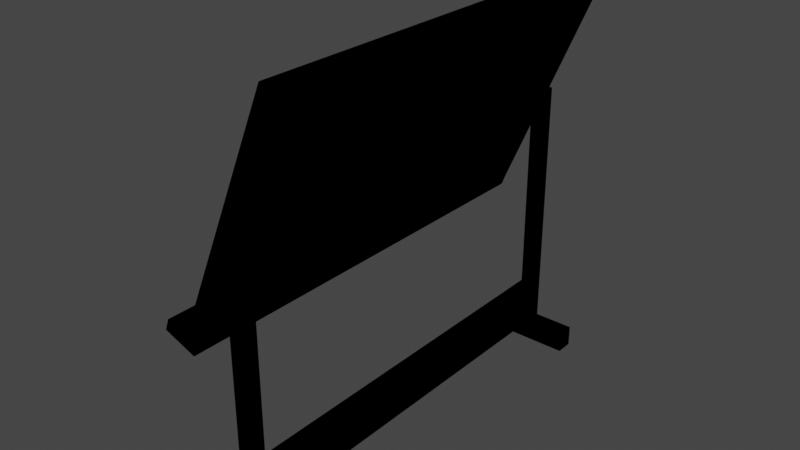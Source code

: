 # Source: whiteboard_UV.blend  (saved by Blender 2.80.75; exported with 4.5.12 LTS)
import bpy
from mathutils import Matrix  # noqa: F401  (used for matrix-valued properties, if any)

bpy.ops.wm.read_factory_settings(use_empty=True)
scene = bpy.context.scene
scene.name = 'Scene'

# ---- images (referenced by path relative to the original .blend; pixels are not part of the script)
import os
ASSET_DIR = os.environ.get("B2B_ASSET_DIR", "")  # directory of the original .blend (textures are referenced by path, not embedded)
HERE = os.path.dirname(os.path.abspath(__file__))  # packed textures are extracted next to this script under _unpacked/

def load_image(name, relpath, width, height, colorspace="sRGB"):
    """Load a texture the original file referenced (path relative to the .blend, or extracted next to this script)."""
    p = next((c for c in (os.path.join(HERE, relpath), os.path.join(ASSET_DIR, relpath)) if relpath and os.path.exists(c)), "")
    if p:
        img = bpy.data.images.load(p, check_existing=True)
        img.name = name
    else:  # same state as the original file: an image datablock whose file is absent (Cycles renders it pink)
        img = bpy.data.images.new(name, width, height)
        img.source = "FILE"
        img.filepath = "//" + (relpath or name)
    img.colorspace_settings.name = colorspace
    return img
img_base_grid_256_png = load_image('Base Grid 256.png', 'Base Grid 256.png', 1024, 1024, 'sRGB')

# ---- materials (node trees are filled in below, after node groups)
mat_material_001 = bpy.data.materials.new('Material.001')
mat_material_001.use_transparent_shadow = False

# ---- material node trees
mat_material_001.use_nodes = True; mat_material_001.node_tree.nodes.clear()
_N = mat_material_001.node_tree.nodes; _L = mat_material_001.node_tree.links
n0 = _N.new('ShaderNodeOutputMaterial'); n0.name = 'Material Output'; n0.location = (300, 300)
n0.target = 'EEVEE'
n1 = _N.new('ShaderNodeBsdfPrincipled'); n1.name = 'Principled BSDF'; n1.location = (10, 300)
n1.distribution = 'GGX'
n1.subsurface_method = 'BURLEY'
n1.inputs[3].default_value = 1.45
n1.inputs[27].default_value = (0.0, 0.0, 0.0, 1.0)
n1.inputs[28].default_value = 1.0
n2 = _N.new('ShaderNodeTexImage'); n2.name = 'Image Texture'; n2.location = (-280, 280)
n2.image = img_base_grid_256_png
n2.interpolation = 'Closest'
_L.new(n1.outputs[0], n0.inputs[0])
_L.new(n2.outputs[0], n1.inputs[0])
n0.is_active_output = True

# ---- world
world_world = bpy.data.worlds.new('World'); scene.world = world_world
world_world.use_nodes = True; world_world.node_tree.nodes.clear()
_N = world_world.node_tree.nodes; _L = world_world.node_tree.links
n0 = _N.new('ShaderNodeOutputWorld'); n0.name = 'World Output'; n0.location = (300, 300)
n1 = _N.new('ShaderNodeBackground'); n1.name = 'Background'; n1.location = (10, 300)
n1.inputs[0].default_value = (0.05088, 0.05088, 0.05088, 1.0)
_L.new(n1.outputs[0], n0.inputs[0])
n0.is_active_output = True
world_world.color = (0.05088, 0.05088, 0.05088)
world_world.use_sun_shadow = False
world_world.sun_shadow_jitter_overblur = 0.0

# ---- meshes
me_cube_004 = bpy.data.meshes.new('Cube.004')
me_cube_004.from_pydata([(-0.3989, -1.839, 1.445), (0.4865, -1.839, 3.516), (-0.3989, 1.808, 1.445), (0.4865, 1.808, 3.516), (-0.4576, -1.729, 1.603), (0.3397, -1.729, 3.432), (-0.4576, 1.698, 1.603), (0.3397, 1.698, 3.432), (-0.5017, 1.808, 1.482), (-0.5017, -1.839, 1.482), (0.4066, 1.696, 3.407), (-0.3907, 1.696, 1.578), (-0.3907, -1.732, 1.578), (0.4066, -1.732, 3.407), (-0.04691, -1.827, 0.1834), (-0.04691, -1.827, 0.5834), (-0.04691, 1.793, 0.1834), (-0.04691, 1.793, 0.5834), (0.04834, -1.827, 0.1834), (0.04834, -1.827, 0.5834), (0.04834, 1.793, 0.1834), (0.04834, 1.793, 0.5834), (-0.04691, 1.641, 0.1834), (-0.04691, -1.675, 0.1834), (-0.04691, -1.675, 0.5834), (-0.04691, 1.641, 0.5834), (0.04834, -1.675, 0.1834), (0.04834, 1.641, 0.1834), (0.04834, 1.641, 0.5834), (0.04834, -1.675, 0.5834), (-0.04691, 1.641, 2.355), (0.04834, -1.675, 2.355), (-0.04691, -1.675, 2.355), (0.04834, 1.641, 2.355), (-0.04691, -1.675, 8.941e-06), (-0.04691, -1.827, 8.941e-06), (0.04834, 1.793, 8.941e-06), (-0.04691, 1.793, 8.941e-06), (0.04834, 1.641, 8.941e-06), (0.04834, -1.827, 8.941e-06), (-0.04691, 1.641, 8.941e-06), (0.04834, -1.675, 8.941e-06), (-0.4234, 1.808, 1.378), (-0.4234, -1.839, 1.378), (-0.5261, 1.808, 1.415), (-0.5261, -1.839, 1.415), (-0.6537, -1.839, 1.538), (-0.6537, 1.808, 1.538), (-0.6782, -1.839, 1.471), (-0.6782, 1.808, 1.471), (-0.6801, -1.839, 1.547), (-0.6801, 1.808, 1.547), (-0.7046, -1.839, 1.48), (-0.7046, 1.808, 1.48), (-0.6413, -1.839, 1.572), (-0.6413, 1.808, 1.572), (-0.6676, -1.839, 1.581), (-0.6676, 1.808, 1.581), (-0.04691, 1.7, 2.355), (-0.04691, 1.793, 2.414), (0.04834, 1.793, 2.414), (0.04834, 1.7, 2.355), (0.04834, -1.734, 2.355), (0.04834, -1.827, 2.414), (-0.04691, -1.827, 2.414), (-0.04691, -1.734, 2.355), (-0.4031, -1.675, 0.1834), (-0.4031, -1.827, 0.1834), (0.4046, 1.641, 0.1834), (0.4046, 1.793, 0.1834), (-0.4031, 1.793, 0.1834), (-0.4031, 1.641, 0.1834), (0.4046, -1.827, 0.1834), (0.4046, -1.675, 0.1834), (-0.4031, -1.675, 8.941e-06), (-0.4031, -1.827, 8.941e-06), (0.4046, 1.641, 8.941e-06), (0.4046, 1.793, 8.941e-06), (-0.4031, 1.793, 8.941e-06), (-0.4031, 1.641, 8.941e-06), (0.4046, -1.827, 8.941e-06), (0.4046, -1.675, 8.941e-06), (-0.4689, 1.067, 1.585), (-0.5075, 1.067, 1.484), (-0.4688, 0.7225, 1.585), (-0.5075, 0.7225, 1.484), (-0.5706, 1.067, 1.624), (-0.6092, 1.067, 1.522), (-0.5705, 0.7224, 1.624), (-0.6091, 0.7224, 1.522), (-0.5188, 1.466, 1.548), (-0.5188, 1.239, 1.542), (-0.5, 1.466, 1.541), (-0.5044, 1.239, 1.536), (-0.4899, 1.466, 1.524), (-0.4968, 1.239, 1.523), (-0.4934, 1.466, 1.504), (-0.4994, 1.239, 1.508), (-0.5088, 1.466, 1.491), (-0.5112, 1.239, 1.498), (-0.5288, 1.466, 1.491), (-0.5265, 1.239, 1.498), (-0.5442, 1.466, 1.504), (-0.5382, 1.239, 1.508), (-0.5477, 1.466, 1.524), (-0.5409, 1.239, 1.523), (-0.5377, 1.466, 1.541), (-0.5332, 1.239, 1.536), (-0.5188, 1.251, 1.547), (-0.501, 1.251, 1.54), (-0.4915, 1.251, 1.524), (-0.4948, 1.251, 1.505), (-0.5093, 1.251, 1.493), (-0.5283, 1.251, 1.493), (-0.5428, 1.251, 1.505), (-0.5461, 1.251, 1.524), (-0.5366, 1.251, 1.54), (-0.5, 1.263, 1.541), (-0.4899, 1.263, 1.524), (-0.4934, 1.263, 1.504), (-0.5088, 1.263, 1.491), (-0.5288, 1.263, 1.491), (-0.5442, 1.263, 1.504), (-0.5477, 1.263, 1.524), (-0.5377, 1.263, 1.541), (-0.5188, 1.263, 1.548), (-0.5001, 1.159, 1.541), (-0.5188, 1.159, 1.548), (-0.4902, 1.159, 1.524), (-0.4936, 1.159, 1.505), (-0.5089, 1.159, 1.492), (-0.5288, 1.159, 1.492), (-0.544, 1.159, 1.505), (-0.5474, 1.159, 1.524), (-0.5375, 1.159, 1.541), (0.3919, 1.808, 3.55), (0.3919, -1.839, 3.55)], [], [(0, 2, 3, 1), (7, 10, 13, 5), (0, 43, 42, 2), (2, 8, 135, 3), (135, 7, 5, 136), (6, 8, 9, 4), (136, 5, 4, 9), (9, 0, 1, 136), (11, 12, 13, 10), (6, 11, 10, 7), (5, 13, 12, 4), (4, 12, 11, 6), (22, 25, 17, 16), (16, 17, 21, 20), (26, 29, 19, 18), (18, 19, 15, 14), (18, 39, 80, 72), (19, 29, 31, 62, 63), (25, 28, 33, 30), (28, 25, 24, 29), (20, 27, 68, 69), (22, 27, 26, 23), (20, 21, 28, 27), (27, 28, 29, 26), (14, 15, 24, 23), (23, 24, 25, 22), (15, 19, 63, 64), (21, 17, 59, 60), (28, 21, 60, 61, 33), (29, 24, 32, 31), (31, 32, 65, 62), (61, 58, 30, 33), (24, 15, 64, 65, 32), (34, 41, 39, 35), (37, 36, 38, 40), (23, 26, 41, 34), (38, 36, 77, 76), (18, 14, 35, 39), (16, 20, 36, 37), (27, 22, 40, 38), (36, 20, 69, 77), (42, 43, 45, 44), (45, 48, 49, 44), (9, 45, 43, 0), (2, 42, 44, 8), (49, 53, 51, 47), (8, 47, 46, 9), (44, 49, 47, 8), (9, 46, 48, 45), (51, 53, 52, 50), (48, 52, 53, 49), (46, 50, 52, 48), (51, 57, 55, 47), (55, 57, 56, 54), (50, 56, 57, 51), (46, 54, 56, 50), (47, 55, 54, 46), (58, 61, 60, 59), (62, 65, 64, 63), (17, 25, 30, 58, 59), (73, 72, 80, 81), (69, 68, 76, 77), (71, 70, 78, 79), (67, 66, 74, 75), (14, 23, 66, 67), (41, 26, 73, 81), (37, 40, 79, 78), (26, 18, 72, 73), (23, 34, 74, 66), (39, 41, 81, 80), (16, 37, 78, 70), (40, 22, 71, 79), (34, 35, 75, 74), (35, 14, 67, 75), (22, 16, 70, 71), (27, 38, 76, 68), (82, 84, 85, 83), (84, 88, 89, 85), (88, 86, 87, 89), (86, 82, 83, 87), (84, 82, 86, 88), (89, 87, 83, 85), (108, 91, 93, 109), (109, 93, 95, 110), (110, 95, 97, 111), (111, 97, 99, 112), (112, 99, 101, 113), (113, 101, 103, 114), (114, 103, 105, 115), (95, 93, 126, 128), (115, 105, 107, 116), (116, 107, 91, 108), (90, 92, 94, 96, 98, 100, 102, 104, 106), (124, 116, 108, 125), (123, 115, 116, 124), (122, 114, 115, 123), (121, 113, 114, 122), (120, 112, 113, 121), (119, 111, 112, 120), (118, 110, 111, 119), (117, 109, 110, 118), (125, 108, 109, 117), (90, 125, 117, 92), (92, 117, 118, 94), (94, 118, 119, 96), (96, 119, 120, 98), (98, 120, 121, 100), (100, 121, 122, 102), (102, 122, 123, 104), (104, 123, 124, 106), (106, 124, 125, 90), (126, 127, 134, 133, 132, 131, 130, 129, 128), (91, 107, 134, 127), (107, 105, 133, 134), (105, 103, 132, 133), (103, 101, 131, 132), (101, 99, 130, 131), (99, 97, 129, 130), (93, 91, 127, 126), (97, 95, 128, 129), (135, 136, 1, 3), (135, 8, 6, 7)])
_uv = me_cube_004.uv_layers.new(name='UVMap')
_uv.uv.foreach_set('vector', [0.4174, 0.3482, 0.9091, 0.3482, 0.9091, 0.6519, 0.4174, 0.6519, 0.9882, 0.7309, 0.9785, 0.7309, 0.9642, 0.269, 0.9739, 0.269, 0.4174, 0.3482, 0.4174, 0.3386, 0.9091, 0.3386, 0.9091, 0.3482, 0.9091, 0.3482, 0.9238, 0.3474, 0.9226, 0.6512, 0.9091, 0.6519, 0.9564, 0.4919, 0.9391, 0.4772, 0.9391, 0.01569, 0.9564, 0.000917, 0.9391, 0.01569, 0.9564, 0.0009147, 0.9564, 0.492, 0.9391, 0.4772, 0.9564, 0.000917, 0.9391, 0.01569, 0.67, 0.0151, 0.6527, 0.0002919, 0.4027, 0.3474, 0.4174, 0.3482, 0.4174, 0.6519, 0.4039, 0.6512, 0.4356, 0.6898, 0.8977, 0.6898, 0.8977, 0.9589, 0.4356, 0.9589, 0.9642, 0.269, 0.9739, 0.269, 0.9882, 0.0003194, 0.9785, 0.0002919, 0.9739, 0.269, 0.9642, 0.269, 0.9785, 0.0002919, 0.9882, 0.0003193, 0.9785, 0.7309, 0.9882, 0.7309, 0.9739, 0.269, 0.9642, 0.269, 0.3999, 0.3148, 0.3999, 0.2608, 0.3794, 0.2608, 0.3794, 0.3148, 0.3794, 0.3148, 0.3794, 0.2608, 0.3665, 0.2608, 0.3665, 0.3148, 0.3461, 0.3148, 0.3461, 0.2608, 0.3666, 0.2608, 0.3666, 0.3148, 0.3666, 0.3148, 0.3666, 0.2608, 0.3794, 0.2608, 0.3794, 0.3148, 0.2765, 0.1512, 0.3012, 0.1512, 0.3012, 0.1031, 0.2765, 0.1031, 0.3666, 0.2608, 0.3461, 0.2608, 0.3461, 0.02198, 0.354, 0.02198, 0.3666, 0.01402, 0.3999, 0.2608, 0.4127, 0.2608, 0.4127, 0.02198, 0.3999, 0.02198, 0.4511, 0.2763, 0.4511, 0.2635, 0.8983, 0.2635, 0.8983, 0.2763, 0.2764, 0.1512, 0.2559, 0.1512, 0.2559, 0.1031, 0.2764, 0.1031, 0.4511, 0.2096, 0.4511, 0.1967, 0.8983, 0.1967, 0.8983, 0.2095, 0.3665, 0.3148, 0.3665, 0.2608, 0.346, 0.2608, 0.346, 0.3148, 0.4511, 0.1967, 0.4511, 0.1428, 0.8983, 0.1428, 0.8983, 0.1967, 0.3794, 0.3148, 0.3794, 0.2608, 0.3999, 0.2608, 0.3999, 0.3148, 0.8983, 0.2095, 0.8983, 0.2635, 0.4511, 0.2635, 0.4511, 0.2096, 0.3794, 0.2608, 0.3666, 0.2608, 0.3666, 0.01402, 0.3794, 0.01402, 0.3665, 0.2608, 0.3794, 0.2608, 0.3794, 0.01402, 0.3665, 0.01402, 0.346, 0.2608, 0.3665, 0.2608, 0.3665, 0.01402, 0.354, 0.02198, 0.346, 0.02198, 0.4127, 0.2608, 0.3999, 0.2608, 0.3999, 0.02198, 0.4127, 0.02198, 0.2556, 0.2547, 0.2428, 0.2547, 0.2428, 0.2468, 0.2556, 0.2468, 0.2422, 0.2399, 0.2293, 0.2399, 0.2293, 0.2319, 0.2422, 0.2319, 0.3999, 0.2608, 0.3794, 0.2608, 0.3794, 0.01402, 0.392, 0.02198, 0.3999, 0.02198, 0.3217, 0.164, 0.3217, 0.1512, 0.3012, 0.1512, 0.3012, 0.164, 0.3011, 0.164, 0.3011, 0.1512, 0.3216, 0.1512, 0.3216, 0.164, 0.256, 0.164, 0.256, 0.1512, 0.2313, 0.1512, 0.2313, 0.164, 0.3216, 0.1512, 0.3011, 0.1512, 0.3011, 0.1031, 0.3216, 0.1031, 0.2765, 0.1512, 0.2765, 0.164, 0.3012, 0.164, 0.3012, 0.1512, 0.2764, 0.164, 0.2764, 0.1512, 0.3011, 0.1512, 0.3011, 0.164, 0.2559, 0.1512, 0.2559, 0.164, 0.2312, 0.164, 0.2312, 0.1512, 0.3011, 0.1512, 0.2764, 0.1512, 0.2764, 0.1031, 0.3011, 0.1031, 0.9091, 0.3386, 0.4174, 0.3386, 0.4174, 0.3238, 0.9091, 0.3238, 0.4522, 0.1143, 0.4522, 0.09465, 0.8939, 0.09466, 0.8939, 0.1143, 0.4027, 0.3482, 0.4027, 0.3386, 0.4174, 0.3386, 0.4174, 0.3482, 0.9091, 0.3482, 0.9091, 0.3386, 0.9238, 0.3386, 0.9238, 0.3482, 0.8978, 0.08716, 0.8939, 0.08695, 0.894, 0.07729, 0.8984, 0.07726, 0.894, 0.03575, 0.894, 0.05536, 0.4523, 0.05536, 0.4523, 0.03575, 0.9203, 0.08838, 0.8978, 0.08716, 0.8984, 0.07726, 0.9208, 0.07848, 0.4253, 0.07849, 0.4478, 0.07725, 0.4483, 0.08716, 0.4259, 0.0884, 0.894, 0.07729, 0.8939, 0.08695, 0.4522, 0.08694, 0.4521, 0.07729, 0.4522, 0.09465, 0.4522, 0.08694, 0.8939, 0.08695, 0.8939, 0.09466, 0.4478, 0.07725, 0.4521, 0.07729, 0.4522, 0.08694, 0.4483, 0.08716, 0.894, 0.07729, 0.894, 0.07078, 0.8987, 0.07097, 0.8984, 0.07726, 0.894, 0.06307, 0.894, 0.07078, 0.4522, 0.07078, 0.4523, 0.06307, 0.4521, 0.07729, 0.4522, 0.07078, 0.894, 0.07078, 0.894, 0.07729, 0.4478, 0.07725, 0.4475, 0.07095, 0.4522, 0.07078, 0.4521, 0.07729, 0.894, 0.05536, 0.894, 0.06307, 0.4523, 0.06307, 0.4523, 0.05536, 0.2293, 0.2399, 0.2422, 0.2399, 0.2422, 0.2547, 0.2293, 0.2547, 0.2556, 0.2468, 0.2428, 0.2468, 0.2428, 0.2319, 0.2556, 0.2319, 0.3794, 0.2608, 0.3999, 0.2608, 0.3999, 0.02198, 0.3919, 0.02198, 0.3794, 0.01402, 0.2765, 0.08264, 0.2765, 0.1031, 0.3012, 0.1031, 0.3012, 0.08264, 0.2764, 0.1031, 0.2764, 0.08264, 0.3011, 0.08264, 0.3011, 0.1031, 0.2764, 0.2325, 0.2764, 0.212, 0.3011, 0.212, 0.3011, 0.2325, 0.2765, 0.212, 0.2765, 0.2325, 0.3012, 0.2325, 0.3012, 0.212, 0.2765, 0.164, 0.256, 0.164, 0.256, 0.212, 0.2765, 0.212, 0.2313, 0.1512, 0.256, 0.1512, 0.256, 0.1031, 0.2313, 0.1031, 0.3011, 0.164, 0.3216, 0.164, 0.3216, 0.212, 0.3011, 0.212, 0.256, 0.1512, 0.2765, 0.1512, 0.2765, 0.1031, 0.256, 0.1031, 0.256, 0.164, 0.2313, 0.164, 0.2313, 0.212, 0.256, 0.212, 0.3012, 0.1512, 0.3217, 0.1512, 0.3217, 0.1031, 0.3012, 0.1031, 0.2764, 0.164, 0.3011, 0.164, 0.3011, 0.212, 0.2764, 0.212, 0.2312, 0.164, 0.2559, 0.164, 0.2559, 0.212, 0.2312, 0.212, 0.3217, 0.164, 0.3012, 0.164, 0.3012, 0.212, 0.3217, 0.212, 0.3012, 0.164, 0.2765, 0.164, 0.2765, 0.212, 0.3012, 0.212, 0.2559, 0.164, 0.2764, 0.164, 0.2764, 0.212, 0.2559, 0.212, 0.2559, 0.1512, 0.2312, 0.1512, 0.2312, 0.1031, 0.2559, 0.1031, 0.2146, 0.03079, 0.1682, 0.03079, 0.1682, 0.01613, 0.2146, 0.01613, 0.1536, 0.04546, 0.1682, 0.04546, 0.1682, 0.06012, 0.1536, 0.06012, 0.1682, 0.04546, 0.2146, 0.04546, 0.2146, 0.06012, 0.1682, 0.06012, 0.2146, 0.04546, 0.2293, 0.04546, 0.2293, 0.06012, 0.2146, 0.06012, 0.1682, 0.03079, 0.2146, 0.03079, 0.2146, 0.04546, 0.1682, 0.04546, 0.1682, 0.06012, 0.2146, 0.06012, 0.2146, 0.07479, 0.1682, 0.07479, 0.2811, 0.03337, 0.2792, 0.03336, 0.2791, 0.03089, 0.2811, 0.03089, 0.2811, 0.03089, 0.2791, 0.03089, 0.2791, 0.02848, 0.2811, 0.0284, 0.2811, 0.0284, 0.2791, 0.02848, 0.2791, 0.02622, 0.2809, 0.02584, 0.2809, 0.0485, 0.279, 0.04817, 0.279, 0.04585, 0.2811, 0.04596, 0.2811, 0.04596, 0.279, 0.04585, 0.2791, 0.04342, 0.2811, 0.04342, 0.2811, 0.04342, 0.2791, 0.04342, 0.2791, 0.04092, 0.2811, 0.0409, 0.2811, 0.0409, 0.2791, 0.04092, 0.2791, 0.03839, 0.2811, 0.03837, 0.2791, 0.02848, 0.2791, 0.03089, 0.2668, 0.0301, 0.267, 0.02732, 0.2811, 0.03837, 0.2791, 0.03839, 0.2791, 0.03587, 0.2811, 0.03585, 0.2811, 0.03585, 0.2791, 0.03587, 0.2792, 0.03336, 0.2811, 0.03337, 0.2497, 0.02578, 0.252, 0.02442, 0.2547, 0.02489, 0.2564, 0.02697, 0.2564, 0.02967, 0.2547, 0.03174, 0.252, 0.03221, 0.2497, 0.03086, 0.2488, 0.02832, 0.2827, 0.03587, 0.2811, 0.03585, 0.2811, 0.03337, 0.2827, 0.03337, 0.2827, 0.03838, 0.2811, 0.03837, 0.2811, 0.03585, 0.2827, 0.03587, 0.2827, 0.04091, 0.2811, 0.0409, 0.2811, 0.03837, 0.2827, 0.03838, 0.2827, 0.04346, 0.2811, 0.04342, 0.2811, 0.0409, 0.2827, 0.04091, 0.2827, 0.04604, 0.2811, 0.04596, 0.2811, 0.04342, 0.2827, 0.04346, 0.2825, 0.04868, 0.2809, 0.0485, 0.2811, 0.04596, 0.2827, 0.04604, 0.2827, 0.02831, 0.2811, 0.0284, 0.2809, 0.02584, 0.2826, 0.02569, 0.2827, 0.03086, 0.2811, 0.03089, 0.2811, 0.0284, 0.2827, 0.02831, 0.2827, 0.03337, 0.2811, 0.03337, 0.2811, 0.03089, 0.2827, 0.03086, 0.3086, 0.03331, 0.2827, 0.03337, 0.2827, 0.03086, 0.3086, 0.03071, 0.3086, 0.03071, 0.2827, 0.03086, 0.2827, 0.02831, 0.3086, 0.02811, 0.3086, 0.02811, 0.2827, 0.02831, 0.2826, 0.02569, 0.3086, 0.0255, 0.3086, 0.0489, 0.2825, 0.04868, 0.2827, 0.04604, 0.3086, 0.04632, 0.3086, 0.04632, 0.2827, 0.04604, 0.2827, 0.04346, 0.3086, 0.04372, 0.3086, 0.04372, 0.2827, 0.04346, 0.2827, 0.04091, 0.3086, 0.04111, 0.3086, 0.04111, 0.2827, 0.04091, 0.2827, 0.03838, 0.3086, 0.03851, 0.3086, 0.03851, 0.2827, 0.03838, 0.2827, 0.03587, 0.3086, 0.03591, 0.3086, 0.03591, 0.2827, 0.03587, 0.2827, 0.03337, 0.3086, 0.03331, 0.257, 0.02828, 0.2579, 0.02576, 0.2603, 0.02442, 0.2629, 0.02489, 0.2646, 0.02694, 0.2646, 0.02962, 0.2629, 0.03168, 0.2603, 0.03214, 0.2579, 0.0308, 0.2792, 0.03336, 0.2791, 0.03587, 0.2666, 0.03563, 0.2667, 0.03287, 0.2791, 0.03587, 0.2791, 0.03839, 0.2665, 0.03841, 0.2666, 0.03563, 0.2791, 0.03839, 0.2791, 0.04092, 0.2665, 0.04121, 0.2665, 0.03841, 0.2791, 0.04092, 0.2791, 0.04342, 0.2666, 0.04403, 0.2665, 0.04121, 0.2791, 0.04342, 0.279, 0.04585, 0.2668, 0.04686, 0.2666, 0.04403, 0.279, 0.04585, 0.279, 0.04817, 0.2671, 0.04967, 0.2668, 0.04686, 0.2791, 0.03089, 0.2792, 0.03336, 0.2667, 0.03287, 0.2668, 0.0301, 0.2791, 0.02622, 0.2791, 0.02848, 0.267, 0.02732, 0.2674, 0.02442, 0.9091, 0.6655, 0.4174, 0.6655, 0.4174, 0.6519, 0.9091, 0.6519, 0.6527, 0.0002919, 0.9564, 0.0009147, 0.9391, 0.01569, 0.67, 0.0151])
me_cube_004.materials.append(mat_material_001)
me_cube_004.use_mirror_vertex_groups = False
me_cube_004.update()
me_cube_004.normals_split_custom_set([tuple(v) for v in zip(*[iter([0.9195, 0.0, -0.3931, 0.9195, 0.0, -0.3931, 0.9195, 0.0, -0.3931, 0.9195, 0.0, -0.3931, -0.3529, 0.0, -0.9357, -0.3529, 0.0, -0.9357, -0.3529, 0.0, -0.9357, -0.3529, 0.0, -0.9357, 0.9394, 0.0, -0.3428, 0.9394, 0.0, -0.3428, 0.9394, 0.0, -0.3428, 0.9394, 0.0, -0.3428, 0.0, 1.0, -6.305e-07, 0.0, 1.0, -6.305e-07, 0.0, 1.0, -6.305e-07, 0.0, 1.0, -6.305e-07, -0.9142, 0.0, 0.4053, -0.9142, 0.0, 0.4053, -0.9142, 0.0, 0.4053, -0.9142, 0.0, 0.4053, -0.9394, 0.0, 0.3428, -0.9394, 0.0, 0.3428, -0.9394, 0.0, 0.3428, -0.9394, 0.0, 0.3428, -0.9167, -0.03946, 0.3977, -0.9167, -0.03946, 0.3977, -0.9167, -0.03946, 0.3977, -0.9167, -0.03946, 0.3977, 0.0, -1.0, -6.305e-07, 0.0, -1.0, -6.305e-07, 0.0, -1.0, -6.305e-07, 0.0, -1.0, -6.305e-07, -0.9167, 0.0, 0.3995, -0.9167, 0.0, 0.3995, -0.9167, 0.0, 0.3995, -0.9167, 0.0, 0.3995, -0.03101, -0.9994, 0.01351, -0.03101, -0.9994, 0.01351, -0.03101, -0.9994, 0.01351, -0.03101, -0.9994, 0.01351, 0.03101, 0.9994, -0.01351, 0.03101, 0.9994, -0.01351, 0.03101, 0.9994, -0.01351, 0.03101, 0.9994, -0.01351, 0.3529, 0.0, 0.9357, 0.3529, 0.0, 0.9357, 0.3529, 0.0, 0.9357, 0.3529, 0.0, 0.9357, -1.0, -3.065e-08, 7.306e-15, -1.0, -3.065e-08, 7.306e-15, -1.0, -3.065e-08, 7.306e-15, -1.0, -3.065e-08, 7.306e-15, 0.0, 1.0, 0.0, 0.0, 1.0, 0.0, 0.0, 1.0, 0.0, 0.0, 1.0, 0.0, 1.0, 3.065e-08, 7.306e-15, 1.0, 3.065e-08, 7.306e-15, 1.0, 3.065e-08, 7.306e-15, 1.0, 3.065e-08, 7.306e-15, 0.0, -1.0, 0.0, 0.0, -1.0, 0.0, 0.0, -1.0, 0.0, 0.0, -1.0, 0.0, 0.0, -1.0, 0.0, 0.0, -1.0, 0.0, 0.0, -1.0, 0.0, 0.0, -1.0, 0.0, 1.0, 2.911e-08, -6.382e-10, 1.0, 2.911e-08, -6.382e-10, 1.0, 2.911e-08, -6.382e-10, 1.0, 2.911e-08, -6.382e-10, 1.0, 2.911e-08, -6.382e-10, -2.503e-06, -1.0, 0.0, -2.503e-06, -1.0, 0.0, -2.503e-06, -1.0, 0.0, -2.503e-06, -1.0, 0.0, 6.292e-08, 0.0, 1.0, 6.292e-08, 0.0, 1.0, 6.292e-08, 0.0, 1.0, 6.292e-08, 0.0, 1.0, 0.0, 0.0, 1.0, 0.0, 0.0, 1.0, 0.0, 0.0, 1.0, 0.0, 0.0, 1.0, -5.03e-08, 0.0, -1.0, -5.03e-08, 0.0, -1.0, -5.03e-08, 0.0, -1.0, -5.03e-08, 0.0, -1.0, 1.0, -3.065e-08, -7.306e-15, 1.0, -3.065e-08, -7.306e-15, 1.0, -3.065e-08, -7.306e-15, 1.0, -3.065e-08, -7.306e-15, 1.0, 0.0, 0.0, 1.0, 0.0, 0.0, 1.0, 0.0, 0.0, 1.0, 0.0, 0.0, -1.0, 3.065e-08, -7.306e-15, -1.0, 3.065e-08, -7.306e-15, -1.0, 3.065e-08, -7.306e-15, -1.0, 3.065e-08, -7.306e-15, -1.0, 0.0, 0.0, -1.0, 0.0, 0.0, -1.0, 0.0, 0.0, -1.0, 0.0, 0.0, 0.0, -1.0, 0.0, 0.0, -1.0, 0.0, 0.0, -1.0, 0.0, 0.0, -1.0, 0.0, 0.0, 1.0, 0.0, 0.0, 1.0, 0.0, 0.0, 1.0, 0.0, 0.0, 1.0, 0.0, 1.0, -2.911e-08, -6.382e-10, 1.0, -2.911e-08, -6.382e-10, 1.0, -2.911e-08, -6.382e-10, 1.0, -2.911e-08, -6.382e-10, 1.0, -2.911e-08, -6.382e-10, 2.503e-06, 1.0, 0.0, 2.503e-06, 1.0, 0.0, 2.503e-06, 1.0, 0.0, 2.503e-06, 1.0, 0.0, 0.0, 0.0, 1.0, 0.0, 0.0, 1.0, 0.0, 0.0, 1.0, 0.0, 0.0, 1.0, -8.616e-07, 0.0, 1.0, -8.616e-07, 0.0, 1.0, -8.616e-07, 0.0, 1.0, -8.616e-07, 0.0, 1.0, -1.0, 2.226e-08, -6.382e-10, -1.0, 2.226e-08, -6.382e-10, -1.0, 2.226e-08, -6.382e-10, -1.0, 2.226e-08, -6.382e-10, -1.0, 2.226e-08, -6.382e-10, 0.0, 0.0, -1.0, 0.0, 0.0, -1.0, 0.0, 0.0, -1.0, 0.0, 0.0, -1.0, -1.964e-12, 0.0, -1.0, -1.964e-12, 0.0, -1.0, -1.964e-12, 0.0, -1.0, -1.964e-12, 0.0, -1.0, -2.503e-06, 1.0, 0.0, -2.503e-06, 1.0, 0.0, -2.503e-06, 1.0, 0.0, -2.503e-06, 1.0, 0.0, 0.0, 0.0, -1.0, 0.0, 0.0, -1.0, 0.0, 0.0, -1.0, 0.0, 0.0, -1.0, 0.0, -1.0, 0.0, 0.0, -1.0, 0.0, 0.0, -1.0, 0.0, 0.0, -1.0, 0.0, 0.0, 1.0, 0.0, 0.0, 1.0, 0.0, 0.0, 1.0, 0.0, 0.0, 1.0, 0.0, 2.503e-06, -1.0, 0.0, 2.503e-06, -1.0, 0.0, 2.503e-06, -1.0, 0.0, 2.503e-06, -1.0, 0.0, 0.0, 1.0, 0.0, 0.0, 1.0, 0.0, 0.0, 1.0, 0.0, 0.0, 1.0, 0.0, -0.3428, 0.0, -0.9394, -0.3428, 0.0, -0.9394, -0.3428, 0.0, -0.9394, -0.3428, 0.0, -0.9394, -0.3428, 0.0, -0.9394, -0.3428, 0.0, -0.9394, -0.3428, 0.0, -0.9394, -0.3428, 0.0, -0.9394, 0.0, -1.0, 4.771e-07, 0.0, -1.0, 4.771e-07, 0.0, -1.0, 4.771e-07, 0.0, -1.0, 4.771e-07, 0.0, 1.0, 9.542e-07, 0.0, 1.0, 9.542e-07, 0.0, 1.0, 9.542e-07, 0.0, 1.0, 9.542e-07, 0.0, 1.0, 0.0, 0.0, 1.0, 0.0, 0.0, 1.0, 0.0, 0.0, 1.0, 0.0, 0.3428, 0.0, 0.9394, 0.3428, 0.0, 0.9394, 0.3428, 0.0, 0.9394, 0.3428, 0.0, 0.9394, 0.0, 1.0, 0.0, 0.0, 1.0, 0.0, 0.0, 1.0, 0.0, 0.0, 1.0, 0.0, 0.0, -1.0, 0.0, 0.0, -1.0, 0.0, 0.0, -1.0, 0.0, 0.0, -1.0, 0.0, -0.9394, 0.0, 0.3428, -0.9394, 0.0, 0.3428, -0.9394, 0.0, 0.3428, -0.9394, 0.0, 0.3428, -0.3428, 0.0, -0.9394, -0.3428, 0.0, -0.9394, -0.3428, 0.0, -0.9394, -0.3428, 0.0, -0.9394, 0.0, -1.0, -1.86e-06, 0.0, -1.0, -1.86e-06, 0.0, -1.0, -1.86e-06, 0.0, -1.0, -1.86e-06, 0.0, 1.0, 0.0, 0.0, 1.0, 0.0, 0.0, 1.0, 0.0, 0.0, 1.0, 0.0, 0.3428, 0.0, 0.9394, 0.3428, 0.0, 0.9394, 0.3428, 0.0, 0.9394, 0.3428, 0.0, 0.9394, -0.9394, 0.0, 0.3428, -0.9394, 0.0, 0.3428, -0.9394, 0.0, 0.3428, -0.9394, 0.0, 0.3428, 0.0, -1.0, -5.468e-06, 0.0, -1.0, -5.468e-06, 0.0, -1.0, -5.468e-06, 0.0, -1.0, -5.468e-06, 0.9394, 0.0, -0.3428, 0.9394, 0.0, -0.3428, 0.9394, 0.0, -0.3428, 0.9394, 0.0, -0.3428, 0.0, -0.5353, 0.8447, 0.0, -0.5353, 0.8447, 0.0, -0.5353, 0.8447, 0.0, -0.5353, 0.8447, 0.0, 0.5353, 0.8447, 0.0, 0.5353, 0.8447, 0.0, 0.5353, 0.8447, 0.0, 0.5353, 0.8447, -1.0, -2.226e-08, -6.382e-10, -1.0, -2.226e-08, -6.382e-10, -1.0, -2.226e-08, -6.382e-10, -1.0, -2.226e-08, -6.382e-10, -1.0, -2.226e-08, -6.382e-10, 1.0, 0.0, 0.0, 1.0, 0.0, 0.0, 1.0, 0.0, 0.0, 1.0, 0.0, 0.0, 1.0, 0.0, 0.0, 1.0, 0.0, 0.0, 1.0, 0.0, 0.0, 1.0, 0.0, 0.0, -1.0, 0.0, 0.0, -1.0, 0.0, 0.0, -1.0, 0.0, 0.0, -1.0, 0.0, 0.0, -1.0, 0.0, 0.0, -1.0, 0.0, 0.0, -1.0, 0.0, 0.0, -1.0, 0.0, 0.0, 0.0, 0.0, 1.0, 0.0, 0.0, 1.0, 0.0, 0.0, 1.0, 0.0, 0.0, 1.0, 0.0, 1.0, 0.0, 0.0, 1.0, 0.0, 0.0, 1.0, 0.0, 0.0, 1.0, 0.0, 0.0, 0.0, -1.0, 0.0, 0.0, -1.0, 0.0, 0.0, -1.0, 0.0, 0.0, -1.0, 0.0, 0.0, 1.0, 0.0, 0.0, 1.0, 0.0, 0.0, 1.0, 0.0, 0.0, 1.0, 0.0, 1.0, 0.0, 0.0, 1.0, 0.0, 0.0, 1.0, 0.0, 0.0, 1.0, 0.0, 0.0, 0.0, -1.0, 0.0, 0.0, -1.0, 0.0, 0.0, -1.0, 0.0, 0.0, -1.0, 0.0, 1.0, 0.0, 0.0, 1.0, 0.0, 0.0, 1.0, 0.0, 0.0, 1.0, 0.0, 0.0, -1.0, 0.0, 0.0, -1.0, 0.0, 0.0, -1.0, 0.0, 0.0, -1.0, 0.0, 0.0, 0.0, -1.0, 0.0, 0.0, -1.0, 0.0, 0.0, -1.0, 0.0, 0.0, -1.0, 0.0, -1.0, 0.0, 0.0, -1.0, 0.0, 0.0, -1.0, 0.0, 0.0, -1.0, 0.0, 0.0, 0.0, 1.0, 0.0, 0.0, 1.0, 0.0, 0.0, 1.0, 0.0, 0.0, 1.0, 0.0, -1.0, 0.0, 0.0, -1.0, 0.0, 0.0, -1.0, 0.0, 0.0, -1.0, 0.0, 0.9348, 0.0001004, -0.3551, 0.9348, 0.0001004, -0.3551, 0.9348, 0.0001004, -0.3551, 0.9348, 0.0001004, -0.3551, 0.000314, -1.0, -6.612e-05, 0.000314, -1.0, -6.612e-05, 0.000314, -1.0, -6.612e-05, 0.000314, -1.0, -6.612e-05, -0.9348, -0.0001003, 0.3551, -0.9348, -0.0001003, 0.3551, -0.9348, -0.0001003, 0.3551, -0.9348, -0.0001003, 0.3551, -0.0003139, 1.0, 6.675e-05, -0.0003139, 1.0, 6.675e-05, -0.0003139, 1.0, 6.675e-05, -0.0003139, 1.0, 6.675e-05, 0.3551, 1.578e-05, 0.9348, 0.3551, 1.578e-05, 0.9348, 0.3551, 1.578e-05, 0.9348, 0.3551, 1.578e-05, 0.9348, -0.3551, -1.556e-05, -0.9348, -0.3551, -1.556e-05, -0.9348, -0.3551, -1.556e-05, -0.9348, -0.3551, -1.556e-05, -0.9348, 0.319, -0.3607, 0.8764, 0.319, -0.3607, 0.8764, 0.319, -0.3607, 0.8764, 0.319, -0.3607, 0.8764, 0.8062, -0.3652, 0.4655, 0.8062, -0.3652, 0.4655, 0.8062, -0.3652, 0.4655, 0.8062, -0.3652, 0.4655, 0.9141, -0.3722, -0.1612, 0.9141, -0.3722, -0.1612, 0.9141, -0.3722, -0.1612, 0.9141, -0.3722, -0.1612, 0.595, -0.3782, -0.7091, 0.595, -0.3782, -0.7091, 0.595, -0.3782, -0.7091, 0.595, -0.3782, -0.7091, 0.0, -0.3806, -0.9248, 0.0, -0.3806, -0.9248, 0.0, -0.3806, -0.9248, 0.0, -0.3806, -0.9248, -0.595, -0.3782, -0.7091, -0.595, -0.3782, -0.7091, -0.595, -0.3782, -0.7091, -0.595, -0.3782, -0.7091, -0.9141, -0.3722, -0.1612, -0.9141, -0.3722, -0.1612, -0.9141, -0.3722, -0.1612, -0.9141, -0.3722, -0.1612, 0.8634, 0.07705, 0.4985, 0.8634, 0.07705, 0.4985, 0.8634, 0.07705, 0.4985, 0.8634, 0.07705, 0.4985, -0.8062, -0.3652, 0.4655, -0.8062, -0.3652, 0.4655, -0.8062, -0.3652, 0.4655, -0.8062, -0.3652, 0.4655, -0.319, -0.3607, 0.8764, -0.319, -0.3607, 0.8764, -0.319, -0.3607, 0.8764, -0.319, -0.3607, 0.8764, 0.0, 1.0, -1.497e-06, 0.0, 1.0, -1.497e-06, 0.0, 1.0, -1.497e-06, 0.0, 1.0, -1.497e-06, 0.0, 1.0, -1.497e-06, 0.0, 1.0, -1.497e-06, 0.0, 1.0, -1.497e-06, 0.0, 1.0, -1.497e-06, 0.0, 1.0, -1.497e-06, -0.3394, -0.1226, 0.9326, -0.3394, -0.1226, 0.9326, -0.3394, -0.1226, 0.9326, -0.3394, -0.1226, 0.9326, -0.8593, -0.1243, 0.4961, -0.8593, -0.1243, 0.4961, -0.8593, -0.1243, 0.4961, -0.8593, -0.1243, 0.4961, -0.9768, -0.127, -0.1722, -0.9768, -0.127, -0.1722, -0.9768, -0.127, -0.1722, -0.9768, -0.127, -0.1722, -0.6374, -0.1294, -0.7596, -0.6374, -0.1294, -0.7596, -0.6374, -0.1294, -0.7596, -0.6374, -0.1294, -0.7596, 0.0, -0.1303, -0.9915, 0.0, -0.1303, -0.9915, 0.0, -0.1303, -0.9915, 0.0, -0.1303, -0.9915, 0.6374, -0.1294, -0.7596, 0.6374, -0.1294, -0.7596, 0.6374, -0.1294, -0.7596, 0.6374, -0.1294, -0.7596, 0.9768, -0.127, -0.1722, 0.9768, -0.127, -0.1722, 0.9768, -0.127, -0.1722, 0.9768, -0.127, -0.1722, 0.8593, -0.1243, 0.4961, 0.8593, -0.1243, 0.4961, 0.8593, -0.1243, 0.4961, 0.8593, -0.1243, 0.4961, 0.3394, -0.1226, 0.9326, 0.3394, -0.1226, 0.9326, 0.3394, -0.1226, 0.9326, 0.3394, -0.1226, 0.9326, 0.342, 2.858e-07, 0.9397, 0.342, 2.858e-07, 0.9397, 0.342, 2.858e-07, 0.9397, 0.342, 2.858e-07, 0.9397, 0.866, 6.604e-08, 0.5, 0.866, 6.604e-08, 0.5, 0.866, 6.604e-08, 0.5, 0.866, 6.604e-08, 0.5, 0.9848, 0.0, -0.1737, 0.9848, 0.0, -0.1737, 0.9848, 0.0, -0.1737, 0.9848, 0.0, -0.1737, 0.6428, 0.0, -0.766, 0.6428, 0.0, -0.766, 0.6428, 0.0, -0.766, 0.6428, 0.0, -0.766, 0.0, 0.0, -1.0, 0.0, 0.0, -1.0, 0.0, 0.0, -1.0, 0.0, 0.0, -1.0, -0.6428, 0.0, -0.766, -0.6428, 0.0, -0.766, -0.6428, 0.0, -0.766, -0.6428, 0.0, -0.766, -0.9848, -2.404e-08, -0.1737, -0.9848, -2.404e-08, -0.1737, -0.9848, -2.404e-08, -0.1737, -0.9848, -2.404e-08, -0.1737, -0.866, 2.287e-07, 0.5, -0.866, 2.287e-07, 0.5, -0.866, 2.287e-07, 0.5, -0.866, 2.287e-07, 0.5, -0.342, 3.068e-07, 0.9397, -0.342, 3.068e-07, 0.9397, -0.342, 3.068e-07, 0.9397, -0.342, 3.068e-07, 0.9397, 0.0, -1.0, 9.532e-07, 0.0, -1.0, 9.532e-07, 0.0, -1.0, 9.532e-07, 0.0, -1.0, 9.532e-07, 0.0, -1.0, 9.532e-07, 0.0, -1.0, 9.532e-07, 0.0, -1.0, 9.532e-07, 0.0, -1.0, 9.532e-07, 0.0, -1.0, 9.532e-07, -0.341, 0.07595, 0.937, -0.341, 0.07595, 0.937, -0.341, 0.07595, 0.937, -0.341, 0.07595, 0.937, -0.8634, 0.07704, 0.4985, -0.8634, 0.07704, 0.4985, -0.8634, 0.07704, 0.4985, -0.8634, 0.07704, 0.4985, -0.9817, 0.07873, -0.1731, -0.9817, 0.07873, -0.1731, -0.9817, 0.07873, -0.1731, -0.9817, 0.07873, -0.1731, -0.6407, 0.08021, -0.7636, -0.6407, 0.08021, -0.7636, -0.6407, 0.08021, -0.7636, -0.6407, 0.08021, -0.7636, 0.0, 0.08079, -0.9967, 0.0, 0.08079, -0.9967, 0.0, 0.08079, -0.9967, 0.0, 0.08079, -0.9967, 0.6407, 0.08021, -0.7636, 0.6407, 0.08021, -0.7636, 0.6407, 0.08021, -0.7636, 0.6407, 0.08021, -0.7636, 0.341, 0.07595, 0.937, 0.341, 0.07595, 0.937, 0.341, 0.07595, 0.937, 0.341, 0.07595, 0.937, 0.9817, 0.07873, -0.1731, 0.9817, 0.07873, -0.1731, 0.9817, 0.07873, -0.1731, 0.9817, 0.07873, -0.1731, 0.3428, 0.0, 0.9394, 0.3428, 0.0, 0.9394, 0.3428, 0.0, 0.9394, 0.3428, 0.0, 0.9394, -0.9167, 0.03946, 0.3977, -0.9167, 0.03946, 0.3977, -0.9167, 0.03946, 0.3977, -0.9167, 0.03946, 0.3977])] * 3)])

# ---- objects
ob_whiteboard = bpy.data.objects.new('Whiteboard', me_cube_004)

# ---- transforms, parenting, visibility, modifiers, constraints
ob_whiteboard.location = (0.0, 0.0, 0.0)
ob_whiteboard.lineart.crease_threshold = 0.0

# ---- collection membership
scene.collection.objects.link(ob_whiteboard)

# ---- scene / render settings (as saved in the file)
scene.frame_start = 1; scene.frame_end = 250; scene.frame_set(69)
scene.render.engine = 'BLENDER_EEVEE_NEXT'
scene.cycles.use_denoising = False
scene.cycles.samples = 128
scene.cycles.sampling_pattern = 'TABULATED_SOBOL'
scene.cycles.use_adaptive_sampling = False
scene.cycles.use_light_tree = False
scene.view_settings.view_transform = 'Filmic'
bpy.context.view_layer.update()

# ---- added for rendering (the .blend has no active camera and no usable light): camera, sun
cam_auto = bpy.data.cameras.new('AutoCamera')
cam_auto.lens = 50.0
cam_auto.sensor_width = 36.0
cam_auto.clip_end = 1000.0
ob_auto_camera = bpy.data.objects.new('AutoCamera', cam_auto)
scene.collection.objects.link(ob_auto_camera)
ob_auto_camera.location = (4.72702, -5.81899, 5.64396)
ob_auto_camera.rotation_euler = (1.09748, -7.21219e-08, 0.694738)
scene.camera = ob_auto_camera
light_auto_sun = bpy.data.lights.new('AutoSun', 'SUN')
light_auto_sun.energy = 3.0
light_auto_sun.angle = 0.0523599
ob_auto_sun = bpy.data.objects.new('AutoSun', light_auto_sun)
scene.collection.objects.link(ob_auto_sun)
ob_auto_sun.rotation_euler = (0.872665, 0.174533, 0.523599)
bpy.context.view_layer.update()
